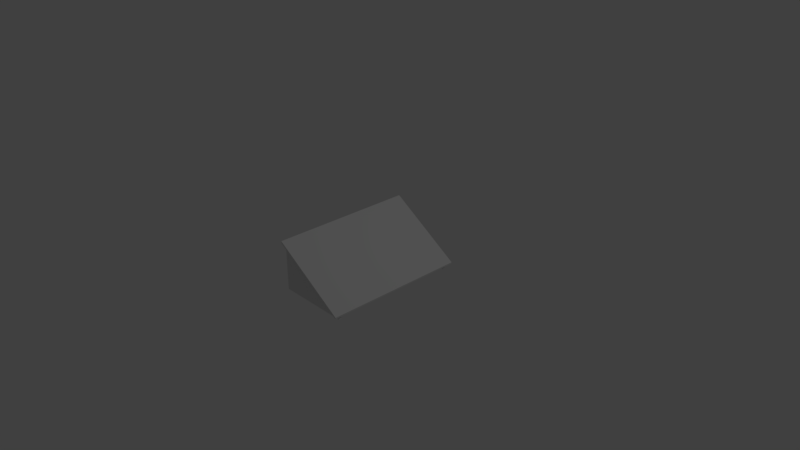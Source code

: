 # Source: shade.blend  (saved by Blender 2.78.0; exported with 4.5.12 LTS)
import bpy
from mathutils import Matrix  # noqa: F401  (used for matrix-valued properties, if any)

bpy.ops.wm.read_factory_settings(use_empty=True)
scene = bpy.context.scene
scene.name = 'Scene'

# ---- collections
col_collection_1 = bpy.data.collections.new('Collection 1'); scene.collection.children.link(col_collection_1)

# ---- materials (node trees are filled in below, after node groups)
mat_material = bpy.data.materials.new('Material')
mat_material.alpha_threshold = 0.0
mat_material.use_transparent_shadow = False
mat_material.roughness = 0.5
mat_material.line_color = (0.0, 0.0, 0.0, 1.0)

# ---- material node trees

# ---- world
world_world = bpy.data.worlds.new('World'); scene.world = world_world
world_world.color = (0.05088, 0.05088, 0.05088)
world_world.use_sun_shadow = False
world_world.sun_shadow_jitter_overblur = 0.0
world_world.cycles.sampling_method = 'MANUAL'

# ---- cameras
cam_camera = bpy.data.cameras.new('Camera')
cam_camera.clip_end = 100.0
cam_camera.lens = 35.0
cam_camera.sensor_width = 32.0
cam_camera.sensor_height = 18.0
cam_camera.ortho_scale = 7.314
cam_camera.dof.focus_distance = 0.0
cam_camera.dof.aperture_fstop = 128.0

# ---- lights
light_lamp = bpy.data.lights.new('Lamp', 'POINT')
light_lamp.transmission_factor = 0.0
light_lamp.cutoff_distance = 30.0
light_lamp.energy = 100.0
light_lamp.shadow_buffer_clip_start = 1.001
light_lamp.shadow_soft_size = 0.1
light_lamp.shadow_maximum_resolution = 0.006
light_lamp.use_absolute_resolution = True

# ---- meshes
me_cube = bpy.data.meshes.new('Cube')
me_cube.from_pydata([(-1.0, -1.0, 1.0), (-1.0, 1.0, 1.0), (1.0, 1.0, -0.95), (-1.0, -0.95, 1.0), (-1.0, 0.95, 1.0), (1.068, 1.0, -1.017), (-1.0, 1.0, 1.0), (1.0, 1.0, -0.95), (-1.0, -1.0, 1.0), (1.0, -1.0, -0.95), (1.068, 1.0, -1.017), (1.068, -1.0, -1.017), (-1.0, 1.0, 1.0), (1.0, 1.0, -0.95), (-1.0, -1.0, 1.0), (1.0, -1.0, -0.95), (1.068, -1.0, -1.017), (-1.0, 1.0, 1.077), (1.0, 1.0, -0.8731), (-1.0, -1.0, 1.077), (1.0, -1.0, -0.8731), (-1.0, -0.9337, 1.0), (-1.0, 0.8893, 1.0), (-1.0, -0.9337, 1.0), (-1.0, 0.8893, 1.0), (-1.0, -0.9337, 1.0), (-1.0, 0.8893, 1.0), (-1.0, -0.9337, 1.077), (-1.0, 0.8893, 1.077), (1.0, 0.8893, -0.8731), (1.0, -0.9337, -0.8731), (1.0, 0.8893, -0.95), (1.0, -0.9337, -0.95), (-1.0, -0.8981, 1.0), (-1.0, 0.854, 1.0), (-1.0, -0.8981, 1.0), (-1.0, 0.854, 1.0), (-1.0, -0.8981, 1.0), (-1.0, 0.854, 1.0), (-1.0, -0.8981, 1.077), (-1.0, 0.854, 1.077), (1.0, 0.854, -0.8731), (1.0, -0.8981, -0.8731), (1.0, 0.854, -0.95), (1.0, -0.8981, -0.95), (1.0, -0.8981, -0.8731), (1.0, -0.9337, -0.8731), (-1.0, -0.9337, 1.077), (-1.0, -0.8981, 1.077), (1.0, -0.8981, -0.8731), (1.0, -0.9337, -0.8731), (-1.0, -0.9337, 1.077), (-1.0, -0.8981, 1.077), (1.0, -0.8981, -0.8731), (1.0, -0.9337, -0.8731), (-1.0, -0.9337, 1.077), (-1.0, -0.8981, 1.077), (1.0, -0.8981, -0.8731), (1.0, -0.9337, -0.8731), (-1.0, -0.9337, 1.077), (-1.0, -0.8981, 1.077), (-1.0, 0.8893, -1.072), (1.0, 0.8893, -1.076), (-1.0, 0.854, -1.072), (1.0, 0.854, -1.076), (-1.0, -0.8981, -1.099), (1.0, -0.8981, -1.103), (-1.0, -0.9337, -1.1), (1.0, -0.9337, -1.104), (1.037, -0.9337, -0.9087), (1.037, -1.0, -0.9087), (1.037, 1.0, -0.9087), (1.031, 1.0, -0.98), (1.031, -1.0, -0.98), (1.031, -0.9337, -0.98), (1.037, 0.8893, -0.9087), (1.037, -0.8981, -0.9087), (1.031, 0.8893, -0.98), (1.031, -0.8981, -0.98), (1.037, 0.854, -0.9087), (1.031, 0.854, -0.98)], [(0, 3), (1, 4), (5, 10), (11, 16)], [(2, 1, 6, 7), (21, 0, 8, 23), (23, 8, 14, 25), (7, 6, 12, 13), (8, 9, 15, 14), (30, 27, 19, 20), (25, 14, 19, 27), (13, 12, 17, 18), (14, 15, 20, 19), (43, 31, 77, 80), (18, 29, 75, 71), (32, 44, 78, 74), (12, 26, 28, 17), (37, 25, 27, 39), (18, 17, 28, 29), (27, 30, 46, 47), (6, 24, 26, 12), (35, 23, 25, 37), (1, 22, 24, 6), (33, 21, 23, 35), (22, 34, 36, 24), (34, 33, 35, 36), (24, 36, 38, 26), (36, 35, 37, 38), (29, 28, 40, 41), (41, 40, 39, 42), (26, 38, 40, 28), (38, 37, 39, 40), (30, 20, 70, 69), (41, 42, 76, 79), (48, 47, 51, 52), (39, 27, 47, 48), (42, 39, 48, 45), (30, 42, 45, 46), (52, 51, 55, 56), (46, 45, 49, 50), (45, 48, 52, 49), (47, 46, 50, 51), (53, 56, 60, 57), (50, 49, 53, 54), (49, 52, 56, 53), (51, 50, 54, 55), (57, 60, 59, 58), (55, 54, 58, 59), (56, 55, 59, 60), (54, 53, 57, 58), (60, 59, 67, 65), (28, 40, 63, 61), (68, 67, 65, 66), (61, 62, 64, 63), (59, 67, 68, 58), (60, 57, 66, 65), (40, 63, 64, 41), (28, 29, 62, 61), (38, 43, 44, 37), (13, 31, 26, 12), (25, 32, 15, 14), (31, 43, 64, 62), (44, 32, 68, 66), (75, 77, 72, 71), (70, 73, 74, 69), (79, 80, 77, 75), (69, 74, 78, 76), (76, 78, 80, 79), (20, 15, 73, 70), (13, 18, 71, 72), (42, 30, 69, 76), (44, 43, 80, 78), (15, 32, 74, 73), (29, 41, 79, 75), (31, 13, 72, 77)])
_uv = me_cube.uv_layers.new(name='UVMap')
_uv.uv.foreach_set('vector', [0.0, 0.0, 0.0, 0.0, 0.0, 0.0, 0.0, 0.0, 0.0, 0.0, 0.0, 0.0, 0.0, 0.0, 0.0, 0.0, 0.0, 0.0, 0.0, 0.0, 0.0, 0.0, 0.0, 0.0, 0.0, 0.0, 0.0, 0.0, 0.0, 0.0, 0.0, 0.0, 0.0, 0.0, 0.0, 0.0, 0.0, 0.0, 0.0, 0.0, 0.3503, 0.007115, 0.3503, 0.3962, 0.3393, 0.3962, 0.3393, 0.007115, 0.3223, 0.3951, 0.3333, 0.3951, 0.3333, 0.4026, 0.3223, 0.4026, 0.01836, 0.4086, 0.01836, 0.7977, 0.00918, 0.8052, 0.00918, 0.4161, 0.0, 0.7977, 6.954e-08, 0.4086, 0.00918, 0.4161, 0.00918, 0.8052, 0.02433, 0.005992, 0.01845, 0.005992, 0.01845, 1.661e-08, 0.02433, 1.661e-08, 0.6667, 0.007115, 0.6482, 0.007115, 0.6482, 3.321e-08, 0.6667, 0.0, 0.3223, 0.005992, 0.3164, 0.005992, 0.3164, 0.0, 0.3223, 0.0, 0.0645, 0.4026, 0.0645, 0.418, 0.05555, 0.418, 0.05555, 0.4026, 0.3164, 0.3951, 0.3223, 0.3951, 0.3223, 0.4026, 0.3164, 0.4026, 0.6667, 0.007115, 0.6667, 0.3962, 0.6482, 0.3962, 0.6482, 0.007115, 0.0, 0.0, 0.0, 0.0, 0.0, 0.0, 0.0, 0.0, 0.0, 0.0, 0.0, 0.0, 0.0, 0.0, 0.0, 0.0, 0.0, 0.0, 0.0, 0.0, 0.0, 0.0, 0.0, 0.0, 0.0, 0.0, 0.0, 0.0, 0.0, 0.0, 0.0, 0.0, 0.0, 0.0, 0.0, 0.0, 0.0, 0.0, 0.0, 0.0, 0.0, 0.0, 0.0, 0.0, 0.0, 0.0, 0.0, 0.0, 0.0, 0.0, 0.0, 0.0, 0.0, 0.0, 0.0, 0.0, 0.0, 0.0, 0.0, 0.0, 0.0, 0.0, 0.0, 0.0, 0.0, 0.0, 0.0, 0.0, 0.0, 0.0, 0.0, 0.0, 0.6482, 0.007115, 0.6482, 0.3962, 0.6423, 0.3962, 0.6423, 0.007115, 0.6423, 0.007115, 0.6423, 0.3962, 0.3503, 0.3962, 0.3503, 0.007115, 0.01845, 0.3951, 0.02433, 0.3951, 0.02433, 0.4026, 0.01845, 0.4026, 0.02433, 0.3951, 0.3164, 0.3951, 0.3164, 0.4026, 0.02433, 0.4026, 0.3444, 0.007115, 0.3333, 0.007115, 0.3333, 3.321e-08, 0.3444, 3.321e-08, 0.6423, 0.007115, 0.3503, 0.007115, 0.3503, 4.982e-08, 0.6423, 3.321e-08, 0.0, 0.0, 0.0, 0.0, 0.0, 0.0, 0.0, 0.0, 0.0, 0.0, 0.0, 0.0, 0.0, 0.0, 0.0, 0.0, 0.0, 0.0, 0.0, 0.0, 0.0, 0.0, 0.0, 0.0, 0.0, 0.0, 0.0, 0.0, 0.0, 0.0, 0.0, 0.0, 0.0, 0.0, 0.0, 0.0, 0.0, 0.0, 0.0, 0.0, 0.0, 0.0, 0.0, 0.0, 0.0, 0.0, 0.0, 0.0, 0.0, 0.0, 0.0, 0.0, 0.0, 0.0, 0.0, 0.0, 0.0, 0.0, 0.0, 0.0, 0.0, 0.0, 0.0, 0.0, 0.0, 0.0, 0.0, 0.0, 0.0, 0.0, 0.0, 0.0, 0.0, 0.0, 0.0, 0.0, 0.0, 0.0, 0.0, 0.0, 0.0, 0.0, 0.0, 0.0, 0.0, 0.0, 0.0, 0.0, 0.0, 0.0, 0.0, 0.0, 0.0, 0.0, 0.0, 0.0, 0.3394, 0.007013, 0.3394, 0.3961, 0.3335, 0.3961, 0.3335, 0.007013, 0.0, 0.0, 0.0, 0.0, 0.0, 0.0, 0.0, 0.0, 0.0, 0.0, 0.0, 0.0, 0.0, 0.0, 0.0, 0.0, 0.0, 0.0, 0.0, 0.0, 0.0, 0.0, 0.0, 0.0, 0.03784, 0.6143, 0.0319, 0.6143, 0.0319, 0.4026, 0.03784, 0.4027, 0.04372, 0.6116, 0.03784, 0.6116, 0.03784, 0.4026, 0.04372, 0.4027, 0.04966, 0.4026, 0.04966, 0.6025, 0.04372, 0.6026, 0.04372, 0.4027, 0.05555, 0.4026, 0.05555, 0.6025, 0.04966, 0.6026, 0.04966, 0.4027, 0.6667, 0.3962, 0.6667, 0.6994, 0.3333, 0.7, 0.3333, 0.6679, 1.0, 0.3037, 0.6667, 0.03207, 0.6667, 0.0, 1.0, 0.0005991, 0.3333, 1.0, 0.3333, 0.7006, 0.6667, 0.7, 0.6667, 0.7284, 1.0, 0.9999, 0.6667, 0.7283, 0.6667, 0.7, 1.0, 0.7006, 0.02433, 0.3951, 0.02433, 0.005992, 0.3164, 0.005992, 0.3164, 0.3951, 0.0, 0.005992, 0.01845, 0.005992, 0.01845, 0.3951, 9.934e-09, 0.3951, 0.3223, 0.3951, 0.3223, 0.005992, 0.3333, 0.005992, 0.3333, 0.3951, 0.07632, 0.4149, 0.07043, 0.4149, 0.07043, 0.4026, 0.07632, 0.4027, 0.07043, 0.4176, 0.0645, 0.4176, 0.0645, 0.4026, 0.07043, 0.4027, 0.0319, 0.418, 0.0243, 0.418, 0.0243, 0.4026, 0.0319, 0.4026, 0.0319, 0.6812, 0.0243, 0.6812, 0.0243, 0.672, 0.0319, 0.672, 0.0319, 0.4229, 0.0243, 0.4229, 0.0243, 0.418, 0.0319, 0.418, 0.0319, 0.672, 0.0243, 0.672, 0.0243, 0.667, 0.0319, 0.667, 0.0319, 0.667, 0.0243, 0.667, 0.0243, 0.4229, 0.0319, 0.4229, 0.00918, 0.4161, 6.954e-08, 0.4086, 7.947e-08, 0.4026, 0.00918, 0.409, 0.01836, 0.4086, 0.00918, 0.4161, 0.00918, 0.409, 0.01836, 0.4026, 0.3503, 0.007115, 0.3444, 0.007115, 0.3444, 3.321e-08, 0.3503, 4.982e-08, 0.3164, 0.005992, 0.02433, 0.005992, 0.02433, 1.661e-08, 0.3164, 0.0, 0.3333, 0.005992, 0.3223, 0.005992, 0.3223, 0.0, 0.3333, 0.0, 0.6482, 0.007115, 0.6423, 0.007115, 0.6423, 3.321e-08, 0.6482, 3.321e-08, 0.01845, 0.005992, 0.0, 0.005992, 9.934e-09, 1.661e-08, 0.01845, 1.661e-08])
me_cube.materials.append(mat_material)
me_cube.use_remesh_preserve_volume = False
me_cube.use_remesh_preserve_attributes = False
me_cube.use_mirror_vertex_groups = False
me_cube.update()

# ---- objects
ob_cube = bpy.data.objects.new('Cube', me_cube)
ob_lamp = bpy.data.objects.new('Lamp', light_lamp)
ob_camera = bpy.data.objects.new('Camera', cam_camera)

# ---- transforms, parenting, visibility, modifiers, constraints
ob_cube.location = (0.0, 0.0, 0.0)
ob_cube.scale = (0.5, 1.0, 0.325)
ob_cube.lock_rotations_4d = False
ob_cube.empty_display_type = 'ARROWS'
ob_cube.lineart.crease_threshold = 0.0
ob_lamp.location = (4.076, 1.005, 5.904)
ob_lamp.rotation_euler = (0.6503, 0.05522, 1.866)
ob_lamp.lock_rotations_4d = False
ob_lamp.empty_display_type = 'ARROWS'
ob_lamp.color = (0.0, 0.0, 0.0, 0.0)
ob_lamp.lineart.crease_threshold = 0.0
ob_camera.location = (7.481, -6.508, 5.344)
ob_camera.rotation_euler = (1.109, 0.0, 0.8149)
ob_camera.lock_rotations_4d = False
ob_camera.empty_display_type = 'ARROWS'
ob_camera.color = (0.0, 0.0, 0.0, 0.0)
ob_camera.display_type = 'WIRE'
ob_camera.lineart.crease_threshold = 0.0

# ---- collection membership
col_collection_1.objects.link(ob_cube)
col_collection_1.objects.link(ob_lamp)
col_collection_1.objects.link(ob_camera)

# ---- scene / render settings (as saved in the file)
scene.camera = ob_camera
scene.frame_start = 1; scene.frame_end = 250; scene.frame_set(1)
scene.render.engine = 'BLENDER_EEVEE_NEXT'
scene.render.resolution_percentage = 50
scene.render.dither_intensity = 0.0
scene.cycles.use_denoising = False
scene.cycles.samples = 128
scene.cycles.sampling_pattern = 'TABULATED_SOBOL'
scene.cycles.light_sampling_threshold = 0.0
scene.cycles.use_adaptive_sampling = False
scene.cycles.use_light_tree = False
scene.cycles.blur_glossy = 0.0
scene.cycles.sample_clamp_indirect = 0.0
scene.view_settings.view_transform = 'Standard'
bpy.context.view_layer.update()
